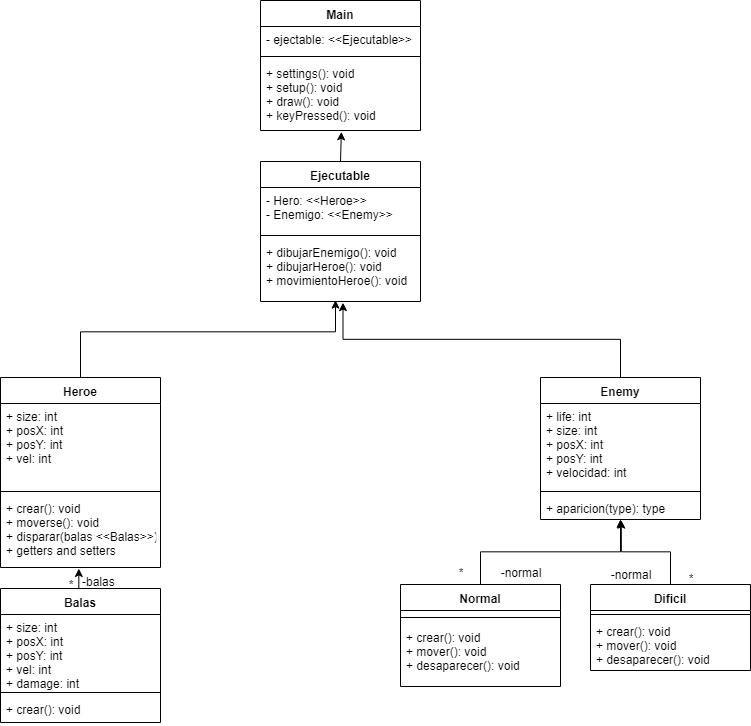

The diagram above was exported from draw.io. Its source (the exported page's mxGraphModel, read from the mxfile embedded in the PNG):
<mxGraphModel dx="1185" dy="663" grid="1" gridSize="10" guides="1" tooltips="1" connect="1" arrows="1" fold="1" page="1" pageScale="1" pageWidth="827" pageHeight="1169" math="0" shadow="0">
  <root>
    <mxCell id="0" />
    <mxCell id="1" parent="0" />
    <mxCell id="a_CrvvI6dA7C7QaM5uMv-2" value="Main" style="swimlane;fontStyle=1;align=center;verticalAlign=top;childLayout=stackLayout;horizontal=1;startSize=26;horizontalStack=0;resizeParent=1;resizeParentMax=0;resizeLast=0;collapsible=1;marginBottom=0;" vertex="1" parent="1">
      <mxGeometry x="320" y="29" width="160" height="130" as="geometry" />
    </mxCell>
    <mxCell id="a_CrvvI6dA7C7QaM5uMv-3" value="- ejectable: &lt;&lt;Ejecutable&gt;&gt;" style="text;strokeColor=none;fillColor=none;align=left;verticalAlign=top;spacingLeft=4;spacingRight=4;overflow=hidden;rotatable=0;points=[[0,0.5],[1,0.5]];portConstraint=eastwest;" vertex="1" parent="a_CrvvI6dA7C7QaM5uMv-2">
      <mxGeometry y="26" width="160" height="26" as="geometry" />
    </mxCell>
    <mxCell id="a_CrvvI6dA7C7QaM5uMv-4" value="" style="line;strokeWidth=1;fillColor=none;align=left;verticalAlign=middle;spacingTop=-1;spacingLeft=3;spacingRight=3;rotatable=0;labelPosition=right;points=[];portConstraint=eastwest;" vertex="1" parent="a_CrvvI6dA7C7QaM5uMv-2">
      <mxGeometry y="52" width="160" height="8" as="geometry" />
    </mxCell>
    <mxCell id="a_CrvvI6dA7C7QaM5uMv-5" value="+ settings(): void&#10;+ setup(): void&#10;+ draw(): void&#10;+ keyPressed(): void" style="text;strokeColor=none;fillColor=none;align=left;verticalAlign=top;spacingLeft=4;spacingRight=4;overflow=hidden;rotatable=0;points=[[0,0.5],[1,0.5]];portConstraint=eastwest;" vertex="1" parent="a_CrvvI6dA7C7QaM5uMv-2">
      <mxGeometry y="60" width="160" height="70" as="geometry" />
    </mxCell>
    <mxCell id="a_CrvvI6dA7C7QaM5uMv-11" style="edgeStyle=orthogonalEdgeStyle;rounded=0;orthogonalLoop=1;jettySize=auto;html=1;exitX=0.5;exitY=0;exitDx=0;exitDy=0;entryX=0.506;entryY=1.014;entryDx=0;entryDy=0;entryPerimeter=0;" edge="1" parent="1" source="a_CrvvI6dA7C7QaM5uMv-6" target="a_CrvvI6dA7C7QaM5uMv-5">
      <mxGeometry relative="1" as="geometry" />
    </mxCell>
    <mxCell id="a_CrvvI6dA7C7QaM5uMv-6" value="Ejecutable" style="swimlane;fontStyle=1;align=center;verticalAlign=top;childLayout=stackLayout;horizontal=1;startSize=26;horizontalStack=0;resizeParent=1;resizeParentMax=0;resizeLast=0;collapsible=1;marginBottom=0;" vertex="1" parent="1">
      <mxGeometry x="320" y="190" width="160" height="140" as="geometry" />
    </mxCell>
    <mxCell id="a_CrvvI6dA7C7QaM5uMv-7" value="- Hero: &lt;&lt;Heroe&gt;&gt;&#10;- Enemigo: &lt;&lt;Enemy&gt;&gt;" style="text;strokeColor=none;fillColor=none;align=left;verticalAlign=top;spacingLeft=4;spacingRight=4;overflow=hidden;rotatable=0;points=[[0,0.5],[1,0.5]];portConstraint=eastwest;" vertex="1" parent="a_CrvvI6dA7C7QaM5uMv-6">
      <mxGeometry y="26" width="160" height="44" as="geometry" />
    </mxCell>
    <mxCell id="a_CrvvI6dA7C7QaM5uMv-8" value="" style="line;strokeWidth=1;fillColor=none;align=left;verticalAlign=middle;spacingTop=-1;spacingLeft=3;spacingRight=3;rotatable=0;labelPosition=right;points=[];portConstraint=eastwest;" vertex="1" parent="a_CrvvI6dA7C7QaM5uMv-6">
      <mxGeometry y="70" width="160" height="8" as="geometry" />
    </mxCell>
    <mxCell id="a_CrvvI6dA7C7QaM5uMv-9" value="+ dibujarEnemigo(): void&#10;+ dibujarHeroe(): void&#10;+ movimientoHeroe(): void" style="text;strokeColor=none;fillColor=none;align=left;verticalAlign=top;spacingLeft=4;spacingRight=4;overflow=hidden;rotatable=0;points=[[0,0.5],[1,0.5]];portConstraint=eastwest;" vertex="1" parent="a_CrvvI6dA7C7QaM5uMv-6">
      <mxGeometry y="78" width="160" height="62" as="geometry" />
    </mxCell>
    <mxCell id="a_CrvvI6dA7C7QaM5uMv-21" style="edgeStyle=orthogonalEdgeStyle;rounded=0;orthogonalLoop=1;jettySize=auto;html=1;exitX=0.5;exitY=0;exitDx=0;exitDy=0;entryX=0.469;entryY=0.984;entryDx=0;entryDy=0;entryPerimeter=0;" edge="1" parent="1" source="a_CrvvI6dA7C7QaM5uMv-12" target="a_CrvvI6dA7C7QaM5uMv-9">
      <mxGeometry relative="1" as="geometry">
        <Array as="points">
          <mxPoint x="140" y="360" />
          <mxPoint x="395" y="360" />
        </Array>
      </mxGeometry>
    </mxCell>
    <mxCell id="a_CrvvI6dA7C7QaM5uMv-12" value="Heroe" style="swimlane;fontStyle=1;align=center;verticalAlign=top;childLayout=stackLayout;horizontal=1;startSize=26;horizontalStack=0;resizeParent=1;resizeParentMax=0;resizeLast=0;collapsible=1;marginBottom=0;" vertex="1" parent="1">
      <mxGeometry x="60" y="406" width="160" height="190" as="geometry" />
    </mxCell>
    <mxCell id="a_CrvvI6dA7C7QaM5uMv-13" value="+ size: int&#10;+ posX: int&#10;+ posY: int&#10;+ vel: int" style="text;strokeColor=none;fillColor=none;align=left;verticalAlign=top;spacingLeft=4;spacingRight=4;overflow=hidden;rotatable=0;points=[[0,0.5],[1,0.5]];portConstraint=eastwest;" vertex="1" parent="a_CrvvI6dA7C7QaM5uMv-12">
      <mxGeometry y="26" width="160" height="84" as="geometry" />
    </mxCell>
    <mxCell id="a_CrvvI6dA7C7QaM5uMv-14" value="" style="line;strokeWidth=1;fillColor=none;align=left;verticalAlign=middle;spacingTop=-1;spacingLeft=3;spacingRight=3;rotatable=0;labelPosition=right;points=[];portConstraint=eastwest;" vertex="1" parent="a_CrvvI6dA7C7QaM5uMv-12">
      <mxGeometry y="110" width="160" height="8" as="geometry" />
    </mxCell>
    <mxCell id="a_CrvvI6dA7C7QaM5uMv-15" value="+ crear(): void&#10;+ moverse(): void&#10;+ disparar(balas &lt;&lt;Balas&gt;&gt;)&#10;+ getters and setters" style="text;strokeColor=none;fillColor=none;align=left;verticalAlign=top;spacingLeft=4;spacingRight=4;overflow=hidden;rotatable=0;points=[[0,0.5],[1,0.5]];portConstraint=eastwest;" vertex="1" parent="a_CrvvI6dA7C7QaM5uMv-12">
      <mxGeometry y="118" width="160" height="72" as="geometry" />
    </mxCell>
    <mxCell id="a_CrvvI6dA7C7QaM5uMv-20" style="edgeStyle=orthogonalEdgeStyle;rounded=0;orthogonalLoop=1;jettySize=auto;html=1;exitX=0.5;exitY=0;exitDx=0;exitDy=0;entryX=0.488;entryY=1.014;entryDx=0;entryDy=0;entryPerimeter=0;" edge="1" parent="1" source="a_CrvvI6dA7C7QaM5uMv-16" target="a_CrvvI6dA7C7QaM5uMv-15">
      <mxGeometry relative="1" as="geometry" />
    </mxCell>
    <mxCell id="a_CrvvI6dA7C7QaM5uMv-16" value="Balas" style="swimlane;fontStyle=1;align=center;verticalAlign=top;childLayout=stackLayout;horizontal=1;startSize=26;horizontalStack=0;resizeParent=1;resizeParentMax=0;resizeLast=0;collapsible=1;marginBottom=0;" vertex="1" parent="1">
      <mxGeometry x="60" y="617" width="160" height="134" as="geometry" />
    </mxCell>
    <mxCell id="a_CrvvI6dA7C7QaM5uMv-17" value="+ size: int&#10;+ posX: int&#10;+ posY: int&#10;+ vel: int&#10;+ damage: int" style="text;strokeColor=none;fillColor=none;align=left;verticalAlign=top;spacingLeft=4;spacingRight=4;overflow=hidden;rotatable=0;points=[[0,0.5],[1,0.5]];portConstraint=eastwest;" vertex="1" parent="a_CrvvI6dA7C7QaM5uMv-16">
      <mxGeometry y="26" width="160" height="74" as="geometry" />
    </mxCell>
    <mxCell id="a_CrvvI6dA7C7QaM5uMv-18" value="" style="line;strokeWidth=1;fillColor=none;align=left;verticalAlign=middle;spacingTop=-1;spacingLeft=3;spacingRight=3;rotatable=0;labelPosition=right;points=[];portConstraint=eastwest;" vertex="1" parent="a_CrvvI6dA7C7QaM5uMv-16">
      <mxGeometry y="100" width="160" height="8" as="geometry" />
    </mxCell>
    <mxCell id="a_CrvvI6dA7C7QaM5uMv-19" value="+ crear(): void" style="text;strokeColor=none;fillColor=none;align=left;verticalAlign=top;spacingLeft=4;spacingRight=4;overflow=hidden;rotatable=0;points=[[0,0.5],[1,0.5]];portConstraint=eastwest;" vertex="1" parent="a_CrvvI6dA7C7QaM5uMv-16">
      <mxGeometry y="108" width="160" height="26" as="geometry" />
    </mxCell>
    <mxCell id="a_CrvvI6dA7C7QaM5uMv-39" style="edgeStyle=orthogonalEdgeStyle;rounded=0;orthogonalLoop=1;jettySize=auto;html=1;exitX=0.5;exitY=0;exitDx=0;exitDy=0;entryX=0.514;entryY=1.017;entryDx=0;entryDy=0;entryPerimeter=0;" edge="1" parent="1" source="a_CrvvI6dA7C7QaM5uMv-22" target="a_CrvvI6dA7C7QaM5uMv-9">
      <mxGeometry relative="1" as="geometry">
        <Array as="points">
          <mxPoint x="680" y="368" />
          <mxPoint x="402" y="368" />
        </Array>
      </mxGeometry>
    </mxCell>
    <mxCell id="a_CrvvI6dA7C7QaM5uMv-22" value="Enemy" style="swimlane;fontStyle=1;align=center;verticalAlign=top;childLayout=stackLayout;horizontal=1;startSize=26;horizontalStack=0;resizeParent=1;resizeParentMax=0;resizeLast=0;collapsible=1;marginBottom=0;" vertex="1" parent="1">
      <mxGeometry x="600" y="406" width="160" height="142" as="geometry" />
    </mxCell>
    <mxCell id="a_CrvvI6dA7C7QaM5uMv-23" value="+ life: int&#10;+ size: int&#10;+ posX: int&#10;+ posY: int&#10;+ velocidad: int" style="text;strokeColor=none;fillColor=none;align=left;verticalAlign=top;spacingLeft=4;spacingRight=4;overflow=hidden;rotatable=0;points=[[0,0.5],[1,0.5]];portConstraint=eastwest;" vertex="1" parent="a_CrvvI6dA7C7QaM5uMv-22">
      <mxGeometry y="26" width="160" height="84" as="geometry" />
    </mxCell>
    <mxCell id="a_CrvvI6dA7C7QaM5uMv-24" value="" style="line;strokeWidth=1;fillColor=none;align=left;verticalAlign=middle;spacingTop=-1;spacingLeft=3;spacingRight=3;rotatable=0;labelPosition=right;points=[];portConstraint=eastwest;" vertex="1" parent="a_CrvvI6dA7C7QaM5uMv-22">
      <mxGeometry y="110" width="160" height="8" as="geometry" />
    </mxCell>
    <mxCell id="a_CrvvI6dA7C7QaM5uMv-25" value="+ aparicion(type): type" style="text;strokeColor=none;fillColor=none;align=left;verticalAlign=top;spacingLeft=4;spacingRight=4;overflow=hidden;rotatable=0;points=[[0,0.5],[1,0.5]];portConstraint=eastwest;" vertex="1" parent="a_CrvvI6dA7C7QaM5uMv-22">
      <mxGeometry y="118" width="160" height="24" as="geometry" />
    </mxCell>
    <mxCell id="a_CrvvI6dA7C7QaM5uMv-35" style="edgeStyle=orthogonalEdgeStyle;rounded=0;orthogonalLoop=1;jettySize=auto;html=1;exitX=0.5;exitY=0;exitDx=0;exitDy=0;entryX=0.5;entryY=1;entryDx=0;entryDy=0;" edge="1" parent="1" source="a_CrvvI6dA7C7QaM5uMv-26" target="a_CrvvI6dA7C7QaM5uMv-22">
      <mxGeometry relative="1" as="geometry" />
    </mxCell>
    <mxCell id="a_CrvvI6dA7C7QaM5uMv-26" value="Normal" style="swimlane;fontStyle=1;align=center;verticalAlign=top;childLayout=stackLayout;horizontal=1;startSize=26;horizontalStack=0;resizeParent=1;resizeParentMax=0;resizeLast=0;collapsible=1;marginBottom=0;" vertex="1" parent="1">
      <mxGeometry x="460" y="613" width="160" height="102" as="geometry" />
    </mxCell>
    <mxCell id="a_CrvvI6dA7C7QaM5uMv-28" value="" style="line;strokeWidth=1;fillColor=none;align=left;verticalAlign=middle;spacingTop=-1;spacingLeft=3;spacingRight=3;rotatable=0;labelPosition=right;points=[];portConstraint=eastwest;" vertex="1" parent="a_CrvvI6dA7C7QaM5uMv-26">
      <mxGeometry y="26" width="160" height="14" as="geometry" />
    </mxCell>
    <mxCell id="a_CrvvI6dA7C7QaM5uMv-29" value="+ crear(): void&#10;+ mover(): void&#10;+ desaparecer(): void" style="text;strokeColor=none;fillColor=none;align=left;verticalAlign=top;spacingLeft=4;spacingRight=4;overflow=hidden;rotatable=0;points=[[0,0.5],[1,0.5]];portConstraint=eastwest;" vertex="1" parent="a_CrvvI6dA7C7QaM5uMv-26">
      <mxGeometry y="40" width="160" height="62" as="geometry" />
    </mxCell>
    <mxCell id="a_CrvvI6dA7C7QaM5uMv-36" style="edgeStyle=orthogonalEdgeStyle;rounded=0;orthogonalLoop=1;jettySize=auto;html=1;exitX=0.5;exitY=0;exitDx=0;exitDy=0;entryX=0.504;entryY=1.016;entryDx=0;entryDy=0;entryPerimeter=0;" edge="1" parent="1" source="a_CrvvI6dA7C7QaM5uMv-30" target="a_CrvvI6dA7C7QaM5uMv-25">
      <mxGeometry relative="1" as="geometry" />
    </mxCell>
    <mxCell id="a_CrvvI6dA7C7QaM5uMv-30" value="Dificil" style="swimlane;fontStyle=1;align=center;verticalAlign=top;childLayout=stackLayout;horizontal=1;startSize=26;horizontalStack=0;resizeParent=1;resizeParentMax=0;resizeLast=0;collapsible=1;marginBottom=0;" vertex="1" parent="1">
      <mxGeometry x="650" y="613" width="160" height="86" as="geometry" />
    </mxCell>
    <mxCell id="a_CrvvI6dA7C7QaM5uMv-32" value="" style="line;strokeWidth=1;fillColor=none;align=left;verticalAlign=middle;spacingTop=-1;spacingLeft=3;spacingRight=3;rotatable=0;labelPosition=right;points=[];portConstraint=eastwest;" vertex="1" parent="a_CrvvI6dA7C7QaM5uMv-30">
      <mxGeometry y="26" width="160" height="8" as="geometry" />
    </mxCell>
    <mxCell id="a_CrvvI6dA7C7QaM5uMv-33" value="+ crear(): void&#10;+ mover(): void&#10;+ desaparecer(): void" style="text;strokeColor=none;fillColor=none;align=left;verticalAlign=top;spacingLeft=4;spacingRight=4;overflow=hidden;rotatable=0;points=[[0,0.5],[1,0.5]];portConstraint=eastwest;" vertex="1" parent="a_CrvvI6dA7C7QaM5uMv-30">
      <mxGeometry y="34" width="160" height="52" as="geometry" />
    </mxCell>
    <mxCell id="a_CrvvI6dA7C7QaM5uMv-34" value="*" style="text;html=1;strokeColor=none;fillColor=none;align=center;verticalAlign=middle;whiteSpace=wrap;rounded=0;" vertex="1" parent="1">
      <mxGeometry x="110" y="603" width="40" height="20" as="geometry" />
    </mxCell>
    <mxCell id="a_CrvvI6dA7C7QaM5uMv-37" value="*" style="text;html=1;strokeColor=none;fillColor=none;align=center;verticalAlign=middle;whiteSpace=wrap;rounded=0;" vertex="1" parent="1">
      <mxGeometry x="500" y="591" width="40" height="20" as="geometry" />
    </mxCell>
    <mxCell id="a_CrvvI6dA7C7QaM5uMv-38" value="&lt;div style=&quot;text-align: left&quot;&gt;*&lt;/div&gt;" style="text;html=1;strokeColor=none;fillColor=none;align=center;verticalAlign=middle;whiteSpace=wrap;rounded=0;" vertex="1" parent="1">
      <mxGeometry x="730" y="597" width="40" height="20" as="geometry" />
    </mxCell>
    <mxCell id="a_CrvvI6dA7C7QaM5uMv-40" value="-balas" style="text;html=1;resizable=0;points=[];autosize=1;align=left;verticalAlign=top;spacingTop=-4;" vertex="1" parent="1">
      <mxGeometry x="140" y="601" width="50" height="20" as="geometry" />
    </mxCell>
    <mxCell id="a_CrvvI6dA7C7QaM5uMv-41" value="-normal" style="text;html=1;strokeColor=none;fillColor=none;align=center;verticalAlign=middle;whiteSpace=wrap;rounded=0;" vertex="1" parent="1">
      <mxGeometry x="660" y="593" width="60" height="20" as="geometry" />
    </mxCell>
    <mxCell id="a_CrvvI6dA7C7QaM5uMv-42" value="-normal" style="text;html=1;strokeColor=none;fillColor=none;align=center;verticalAlign=middle;whiteSpace=wrap;rounded=0;" vertex="1" parent="1">
      <mxGeometry x="550" y="591" width="60" height="20" as="geometry" />
    </mxCell>
  </root>
</mxGraphModel>